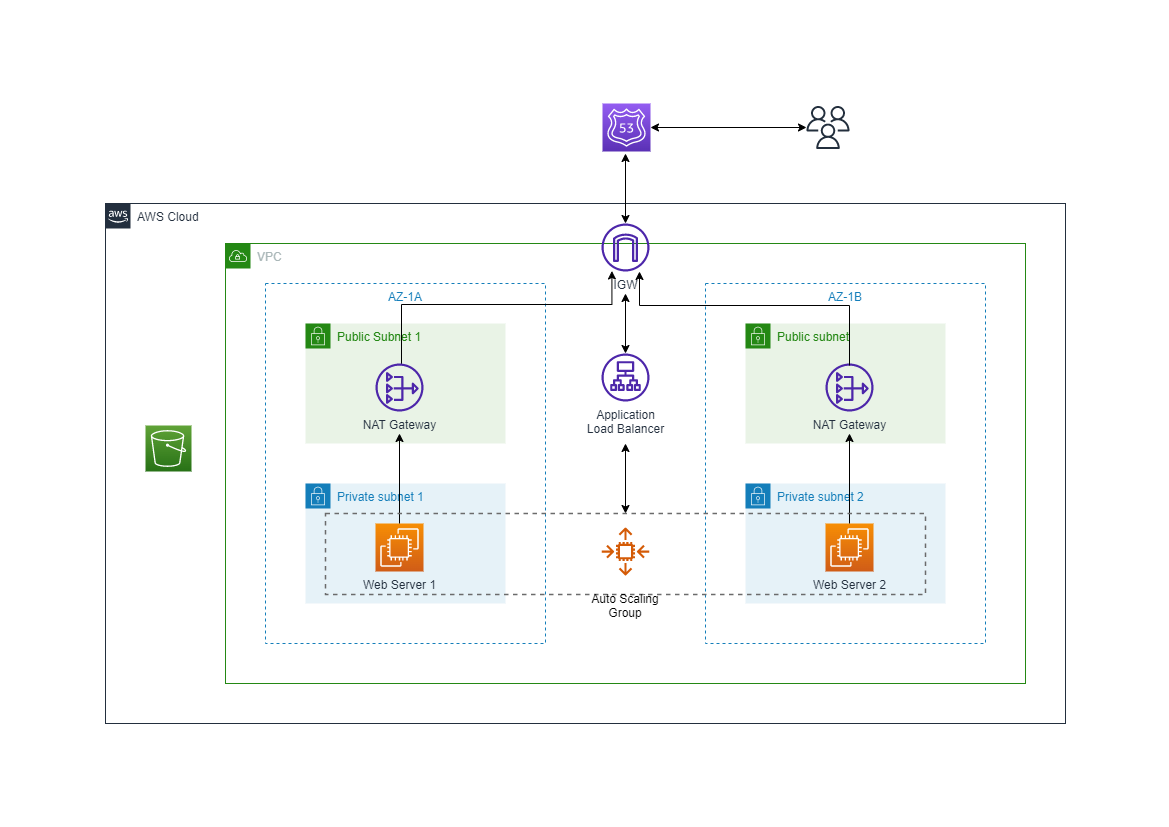

The diagram above was exported from draw.io. Its source (the exported page's mxGraphModel, read from the mxfile embedded in the PNG):
<mxGraphModel dx="1680" dy="1017" grid="1" gridSize="10" guides="1" tooltips="1" connect="1" arrows="1" fold="1" page="1" pageScale="1" pageWidth="1169" pageHeight="827" math="0" shadow="0">
  <root>
    <mxCell id="0" />
    <mxCell id="1" parent="0" />
    <mxCell id="iVE7dO3ZkHIoonc915zV-1" value="AWS Cloud" style="points=[[0,0],[0.25,0],[0.5,0],[0.75,0],[1,0],[1,0.25],[1,0.5],[1,0.75],[1,1],[0.75,1],[0.5,1],[0.25,1],[0,1],[0,0.75],[0,0.5],[0,0.25]];outlineConnect=0;gradientColor=none;html=1;whiteSpace=wrap;fontSize=12;fontStyle=0;container=1;pointerEvents=0;collapsible=0;recursiveResize=0;shape=mxgraph.aws4.group;grIcon=mxgraph.aws4.group_aws_cloud_alt;strokeColor=#232F3E;fillColor=none;verticalAlign=top;align=left;spacingLeft=30;fontColor=#232F3E;dashed=0;" vertex="1" parent="1">
      <mxGeometry x="105" y="203" width="960" height="520" as="geometry" />
    </mxCell>
    <mxCell id="iVE7dO3ZkHIoonc915zV-2" value="VPC" style="points=[[0,0],[0.25,0],[0.5,0],[0.75,0],[1,0],[1,0.25],[1,0.5],[1,0.75],[1,1],[0.75,1],[0.5,1],[0.25,1],[0,1],[0,0.75],[0,0.5],[0,0.25]];outlineConnect=0;gradientColor=none;html=1;whiteSpace=wrap;fontSize=12;fontStyle=0;container=1;pointerEvents=0;collapsible=0;recursiveResize=0;shape=mxgraph.aws4.group;grIcon=mxgraph.aws4.group_vpc;strokeColor=#248814;fillColor=none;verticalAlign=top;align=left;spacingLeft=30;fontColor=#AAB7B8;dashed=0;" vertex="1" parent="iVE7dO3ZkHIoonc915zV-1">
      <mxGeometry x="120" y="40" width="800" height="440" as="geometry" />
    </mxCell>
    <mxCell id="iVE7dO3ZkHIoonc915zV-3" value="AZ-1A" style="fillColor=none;strokeColor=#147EBA;dashed=1;verticalAlign=top;fontStyle=0;fontColor=#147EBA;whiteSpace=wrap;html=1;" vertex="1" parent="iVE7dO3ZkHIoonc915zV-2">
      <mxGeometry x="40" y="40" width="280" height="360" as="geometry" />
    </mxCell>
    <mxCell id="iVE7dO3ZkHIoonc915zV-7" value="AZ-1B" style="fillColor=none;strokeColor=#147EBA;dashed=1;verticalAlign=top;fontStyle=0;fontColor=#147EBA;whiteSpace=wrap;html=1;" vertex="1" parent="iVE7dO3ZkHIoonc915zV-2">
      <mxGeometry x="480" y="40" width="280" height="360" as="geometry" />
    </mxCell>
    <mxCell id="iVE7dO3ZkHIoonc915zV-8" value="Private subnet 1" style="points=[[0,0],[0.25,0],[0.5,0],[0.75,0],[1,0],[1,0.25],[1,0.5],[1,0.75],[1,1],[0.75,1],[0.5,1],[0.25,1],[0,1],[0,0.75],[0,0.5],[0,0.25]];outlineConnect=0;gradientColor=none;html=1;whiteSpace=wrap;fontSize=12;fontStyle=0;container=1;pointerEvents=0;collapsible=0;recursiveResize=0;shape=mxgraph.aws4.group;grIcon=mxgraph.aws4.group_security_group;grStroke=0;strokeColor=#147EBA;fillColor=#E6F2F8;verticalAlign=top;align=left;spacingLeft=30;fontColor=#147EBA;dashed=0;" vertex="1" parent="iVE7dO3ZkHIoonc915zV-2">
      <mxGeometry x="80" y="240" width="200" height="120" as="geometry" />
    </mxCell>
    <mxCell id="iVE7dO3ZkHIoonc915zV-18" value="Web Server 1" style="sketch=0;points=[[0,0,0],[0.25,0,0],[0.5,0,0],[0.75,0,0],[1,0,0],[0,1,0],[0.25,1,0],[0.5,1,0],[0.75,1,0],[1,1,0],[0,0.25,0],[0,0.5,0],[0,0.75,0],[1,0.25,0],[1,0.5,0],[1,0.75,0]];outlineConnect=0;fontColor=#232F3E;gradientColor=#F78E04;gradientDirection=north;fillColor=#D05C17;strokeColor=#ffffff;dashed=0;verticalLabelPosition=bottom;verticalAlign=top;align=center;html=1;fontSize=12;fontStyle=0;aspect=fixed;shape=mxgraph.aws4.resourceIcon;resIcon=mxgraph.aws4.ec2;" vertex="1" parent="iVE7dO3ZkHIoonc915zV-8">
      <mxGeometry x="70" y="40" width="48" height="48" as="geometry" />
    </mxCell>
    <mxCell id="iVE7dO3ZkHIoonc915zV-10" value="Public Subnet 1" style="points=[[0,0],[0.25,0],[0.5,0],[0.75,0],[1,0],[1,0.25],[1,0.5],[1,0.75],[1,1],[0.75,1],[0.5,1],[0.25,1],[0,1],[0,0.75],[0,0.5],[0,0.25]];outlineConnect=0;gradientColor=none;html=1;whiteSpace=wrap;fontSize=12;fontStyle=0;container=1;pointerEvents=0;collapsible=0;recursiveResize=0;shape=mxgraph.aws4.group;grIcon=mxgraph.aws4.group_security_group;grStroke=0;strokeColor=#248814;fillColor=#E9F3E6;verticalAlign=top;align=left;spacingLeft=30;fontColor=#248814;dashed=0;" vertex="1" parent="iVE7dO3ZkHIoonc915zV-2">
      <mxGeometry x="80" y="80" width="200" height="120" as="geometry" />
    </mxCell>
    <mxCell id="iVE7dO3ZkHIoonc915zV-11" value="Private subnet 2" style="points=[[0,0],[0.25,0],[0.5,0],[0.75,0],[1,0],[1,0.25],[1,0.5],[1,0.75],[1,1],[0.75,1],[0.5,1],[0.25,1],[0,1],[0,0.75],[0,0.5],[0,0.25]];outlineConnect=0;gradientColor=none;html=1;whiteSpace=wrap;fontSize=12;fontStyle=0;container=1;pointerEvents=0;collapsible=0;recursiveResize=0;shape=mxgraph.aws4.group;grIcon=mxgraph.aws4.group_security_group;grStroke=0;strokeColor=#147EBA;fillColor=#E6F2F8;verticalAlign=top;align=left;spacingLeft=30;fontColor=#147EBA;dashed=0;" vertex="1" parent="iVE7dO3ZkHIoonc915zV-2">
      <mxGeometry x="520" y="240" width="200" height="120" as="geometry" />
    </mxCell>
    <mxCell id="iVE7dO3ZkHIoonc915zV-19" value="Web Server 2" style="sketch=0;points=[[0,0,0],[0.25,0,0],[0.5,0,0],[0.75,0,0],[1,0,0],[0,1,0],[0.25,1,0],[0.5,1,0],[0.75,1,0],[1,1,0],[0,0.25,0],[0,0.5,0],[0,0.75,0],[1,0.25,0],[1,0.5,0],[1,0.75,0]];outlineConnect=0;fontColor=#232F3E;gradientColor=#F78E04;gradientDirection=north;fillColor=#D05C17;strokeColor=#ffffff;dashed=0;verticalLabelPosition=bottom;verticalAlign=top;align=center;html=1;fontSize=12;fontStyle=0;aspect=fixed;shape=mxgraph.aws4.resourceIcon;resIcon=mxgraph.aws4.ec2;" vertex="1" parent="iVE7dO3ZkHIoonc915zV-11">
      <mxGeometry x="80" y="40" width="48" height="48" as="geometry" />
    </mxCell>
    <mxCell id="iVE7dO3ZkHIoonc915zV-12" value="Public subnet" style="points=[[0,0],[0.25,0],[0.5,0],[0.75,0],[1,0],[1,0.25],[1,0.5],[1,0.75],[1,1],[0.75,1],[0.5,1],[0.25,1],[0,1],[0,0.75],[0,0.5],[0,0.25]];outlineConnect=0;gradientColor=none;html=1;whiteSpace=wrap;fontSize=12;fontStyle=0;container=1;pointerEvents=0;collapsible=0;recursiveResize=0;shape=mxgraph.aws4.group;grIcon=mxgraph.aws4.group_security_group;grStroke=0;strokeColor=#248814;fillColor=#E9F3E6;verticalAlign=top;align=left;spacingLeft=30;fontColor=#248814;dashed=0;" vertex="1" parent="iVE7dO3ZkHIoonc915zV-2">
      <mxGeometry x="520" y="80" width="200" height="120" as="geometry" />
    </mxCell>
    <mxCell id="iVE7dO3ZkHIoonc915zV-16" value="NAT Gateway" style="sketch=0;outlineConnect=0;fontColor=#232F3E;gradientColor=none;fillColor=#4D27AA;strokeColor=none;dashed=0;verticalLabelPosition=bottom;verticalAlign=top;align=center;html=1;fontSize=12;fontStyle=0;aspect=fixed;pointerEvents=1;shape=mxgraph.aws4.nat_gateway;" vertex="1" parent="iVE7dO3ZkHIoonc915zV-12">
      <mxGeometry x="80" y="40" width="48" height="48" as="geometry" />
    </mxCell>
    <mxCell id="iVE7dO3ZkHIoonc915zV-36" style="edgeStyle=orthogonalEdgeStyle;rounded=0;orthogonalLoop=1;jettySize=auto;html=1;startArrow=classic;startFill=1;" edge="1" parent="iVE7dO3ZkHIoonc915zV-2" source="iVE7dO3ZkHIoonc915zV-13">
      <mxGeometry relative="1" as="geometry">
        <mxPoint x="399.9999999999998" y="-90" as="targetPoint" />
      </mxGeometry>
    </mxCell>
    <mxCell id="iVE7dO3ZkHIoonc915zV-13" value="IGW" style="sketch=0;outlineConnect=0;fontColor=#232F3E;gradientColor=none;fillColor=#4D27AA;strokeColor=none;dashed=0;verticalLabelPosition=bottom;verticalAlign=top;align=center;html=1;fontSize=12;fontStyle=0;aspect=fixed;pointerEvents=1;shape=mxgraph.aws4.internet_gateway;" vertex="1" parent="iVE7dO3ZkHIoonc915zV-2">
      <mxGeometry x="376" y="-20" width="48" height="48" as="geometry" />
    </mxCell>
    <mxCell id="iVE7dO3ZkHIoonc915zV-25" style="edgeStyle=orthogonalEdgeStyle;rounded=0;orthogonalLoop=1;jettySize=auto;html=1;entryX=0.175;entryY=0.968;entryDx=0;entryDy=0;entryPerimeter=0;" edge="1" parent="iVE7dO3ZkHIoonc915zV-2">
      <mxGeometry relative="1" as="geometry">
        <mxPoint x="176" y="121" as="sourcePoint" />
        <mxPoint x="386.39999999999986" y="27.46348840810765" as="targetPoint" />
        <Array as="points">
          <mxPoint x="176" y="61" />
          <mxPoint x="386" y="61" />
        </Array>
      </mxGeometry>
    </mxCell>
    <mxCell id="iVE7dO3ZkHIoonc915zV-15" value="NAT Gateway" style="sketch=0;outlineConnect=0;fontColor=#232F3E;gradientColor=none;fillColor=#4D27AA;strokeColor=none;dashed=0;verticalLabelPosition=bottom;verticalAlign=top;align=center;html=1;fontSize=12;fontStyle=0;aspect=fixed;pointerEvents=1;shape=mxgraph.aws4.nat_gateway;" vertex="1" parent="iVE7dO3ZkHIoonc915zV-2">
      <mxGeometry x="150" y="120" width="48" height="48" as="geometry" />
    </mxCell>
    <mxCell id="iVE7dO3ZkHIoonc915zV-17" value="" style="sketch=0;outlineConnect=0;fontColor=#232F3E;gradientColor=none;fillColor=#D45B07;strokeColor=none;dashed=0;verticalLabelPosition=bottom;verticalAlign=top;align=center;html=1;fontSize=12;fontStyle=0;aspect=fixed;pointerEvents=1;shape=mxgraph.aws4.auto_scaling2;" vertex="1" parent="iVE7dO3ZkHIoonc915zV-2">
      <mxGeometry x="376" y="284" width="48" height="48" as="geometry" />
    </mxCell>
    <mxCell id="iVE7dO3ZkHIoonc915zV-31" style="edgeStyle=orthogonalEdgeStyle;rounded=0;orthogonalLoop=1;jettySize=auto;html=1;endArrow=classic;endFill=1;startArrow=classic;startFill=1;" edge="1" parent="iVE7dO3ZkHIoonc915zV-2" source="iVE7dO3ZkHIoonc915zV-21">
      <mxGeometry relative="1" as="geometry">
        <mxPoint x="400" y="50" as="targetPoint" />
      </mxGeometry>
    </mxCell>
    <mxCell id="iVE7dO3ZkHIoonc915zV-21" value="Application &lt;br&gt;Load Balancer" style="sketch=0;outlineConnect=0;fontColor=#232F3E;gradientColor=none;fillColor=#4D27AA;strokeColor=none;dashed=0;verticalLabelPosition=bottom;verticalAlign=top;align=center;html=1;fontSize=12;fontStyle=0;aspect=fixed;pointerEvents=1;shape=mxgraph.aws4.application_load_balancer;" vertex="1" parent="iVE7dO3ZkHIoonc915zV-2">
      <mxGeometry x="376" y="110" width="48" height="48" as="geometry" />
    </mxCell>
    <mxCell id="iVE7dO3ZkHIoonc915zV-23" style="edgeStyle=orthogonalEdgeStyle;rounded=0;orthogonalLoop=1;jettySize=auto;html=1;exitX=0.5;exitY=0;exitDx=0;exitDy=0;exitPerimeter=0;" edge="1" parent="iVE7dO3ZkHIoonc915zV-2" source="iVE7dO3ZkHIoonc915zV-18">
      <mxGeometry relative="1" as="geometry">
        <mxPoint x="174" y="190" as="targetPoint" />
      </mxGeometry>
    </mxCell>
    <mxCell id="iVE7dO3ZkHIoonc915zV-24" style="edgeStyle=orthogonalEdgeStyle;rounded=0;orthogonalLoop=1;jettySize=auto;html=1;" edge="1" parent="iVE7dO3ZkHIoonc915zV-2" source="iVE7dO3ZkHIoonc915zV-19">
      <mxGeometry relative="1" as="geometry">
        <mxPoint x="624" y="190" as="targetPoint" />
      </mxGeometry>
    </mxCell>
    <mxCell id="iVE7dO3ZkHIoonc915zV-26" style="edgeStyle=orthogonalEdgeStyle;rounded=0;orthogonalLoop=1;jettySize=auto;html=1;entryX=0.175;entryY=0.968;entryDx=0;entryDy=0;entryPerimeter=0;" edge="1" parent="iVE7dO3ZkHIoonc915zV-2">
      <mxGeometry relative="1" as="geometry">
        <mxPoint x="624" y="122" as="sourcePoint" />
        <mxPoint x="414" y="28" as="targetPoint" />
        <Array as="points">
          <mxPoint x="624" y="62" />
          <mxPoint x="414" y="62" />
        </Array>
      </mxGeometry>
    </mxCell>
    <mxCell id="iVE7dO3ZkHIoonc915zV-32" style="edgeStyle=orthogonalEdgeStyle;rounded=0;orthogonalLoop=1;jettySize=auto;html=1;startArrow=classic;startFill=1;" edge="1" parent="iVE7dO3ZkHIoonc915zV-2" source="iVE7dO3ZkHIoonc915zV-22">
      <mxGeometry relative="1" as="geometry">
        <mxPoint x="400" y="200" as="targetPoint" />
      </mxGeometry>
    </mxCell>
    <mxCell id="iVE7dO3ZkHIoonc915zV-22" value="&lt;br&gt;&lt;br&gt;&lt;br&gt;&lt;br&gt;&lt;br&gt;Auto Scaling&lt;br&gt;Group" style="dashed=1;verticalAlign=top;fontStyle=0;whiteSpace=wrap;html=1;fillColor=none;strokeColor=#6b6b6b;strokeWidth=1.5;" vertex="1" parent="iVE7dO3ZkHIoonc915zV-2">
      <mxGeometry x="100" y="270" width="600" height="81" as="geometry" />
    </mxCell>
    <mxCell id="iVE7dO3ZkHIoonc915zV-34" value="" style="sketch=0;points=[[0,0,0],[0.25,0,0],[0.5,0,0],[0.75,0,0],[1,0,0],[0,1,0],[0.25,1,0],[0.5,1,0],[0.75,1,0],[1,1,0],[0,0.25,0],[0,0.5,0],[0,0.75,0],[1,0.25,0],[1,0.5,0],[1,0.75,0]];outlineConnect=0;fontColor=#232F3E;gradientColor=#60A337;gradientDirection=north;fillColor=#277116;strokeColor=#ffffff;dashed=0;verticalLabelPosition=bottom;verticalAlign=top;align=center;html=1;fontSize=12;fontStyle=0;aspect=fixed;shape=mxgraph.aws4.resourceIcon;resIcon=mxgraph.aws4.s3;" vertex="1" parent="iVE7dO3ZkHIoonc915zV-1">
      <mxGeometry x="40" y="222" width="46" height="46" as="geometry" />
    </mxCell>
    <mxCell id="iVE7dO3ZkHIoonc915zV-35" value="" style="sketch=0;points=[[0,0,0],[0.25,0,0],[0.5,0,0],[0.75,0,0],[1,0,0],[0,1,0],[0.25,1,0],[0.5,1,0],[0.75,1,0],[1,1,0],[0,0.25,0],[0,0.5,0],[0,0.75,0],[1,0.25,0],[1,0.5,0],[1,0.75,0]];outlineConnect=0;fontColor=#232F3E;gradientColor=#945DF2;gradientDirection=north;fillColor=#5A30B5;strokeColor=#ffffff;dashed=0;verticalLabelPosition=bottom;verticalAlign=top;align=center;html=1;fontSize=12;fontStyle=0;aspect=fixed;shape=mxgraph.aws4.resourceIcon;resIcon=mxgraph.aws4.route_53;" vertex="1" parent="1">
      <mxGeometry x="602" y="103" width="48" height="48" as="geometry" />
    </mxCell>
    <mxCell id="iVE7dO3ZkHIoonc915zV-39" style="edgeStyle=orthogonalEdgeStyle;rounded=0;orthogonalLoop=1;jettySize=auto;html=1;entryX=1;entryY=0.5;entryDx=0;entryDy=0;entryPerimeter=0;startArrow=classic;startFill=1;" edge="1" parent="1" source="iVE7dO3ZkHIoonc915zV-37" target="iVE7dO3ZkHIoonc915zV-35">
      <mxGeometry relative="1" as="geometry" />
    </mxCell>
    <mxCell id="iVE7dO3ZkHIoonc915zV-37" value="" style="sketch=0;outlineConnect=0;fontColor=#232F3E;gradientColor=none;fillColor=#232F3D;strokeColor=none;dashed=0;verticalLabelPosition=bottom;verticalAlign=top;align=center;html=1;fontSize=12;fontStyle=0;aspect=fixed;pointerEvents=1;shape=mxgraph.aws4.users;" vertex="1" parent="1">
      <mxGeometry x="806" y="105.5" width="43" height="43" as="geometry" />
    </mxCell>
  </root>
</mxGraphModel>